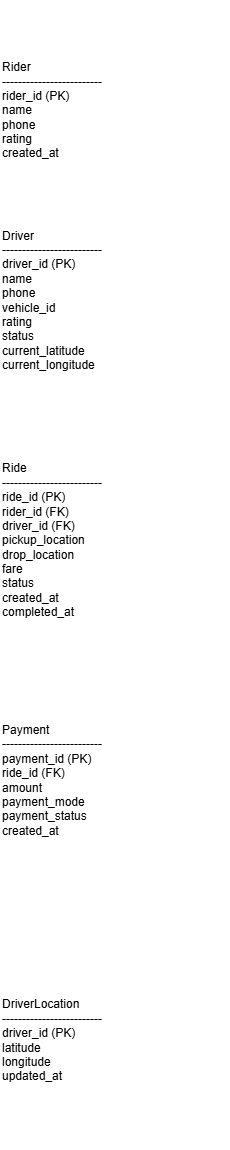

The diagram above was exported from draw.io. Its source (the exported page's mxGraphModel, read from the mxfile embedded in the PNG):
<mxGraphModel dx="774" dy="417" grid="1" gridSize="10" guides="1" tooltips="1" connect="1" arrows="1" fold="1" page="1" pageScale="1" pageWidth="827" pageHeight="1169" math="0" shadow="0">
  <root>
    <mxCell id="0" />
    <mxCell id="1" parent="0" />
    <mxCell id="C-VGGDwJ9cC48Si8cSPo-1" parent="1" style="text;html=1;whiteSpace=wrap;strokeColor=none;fillColor=none;align=left;verticalAlign=middle;rounded=0;" value="&lt;div&gt;Rider&lt;/div&gt;&lt;div&gt;-------------------------&lt;/div&gt;&lt;div&gt;rider_id (PK)&lt;/div&gt;&lt;div&gt;name&lt;/div&gt;&lt;div&gt;phone&lt;/div&gt;&lt;div&gt;rating&lt;/div&gt;&lt;div style=&quot;&quot;&gt;created_at&lt;/div&gt;" vertex="1">
      <mxGeometry height="220" width="230" x="120" as="geometry" />
    </mxCell>
    <mxCell id="C-VGGDwJ9cC48Si8cSPo-2" parent="1" style="text;html=1;whiteSpace=wrap;strokeColor=none;fillColor=none;align=left;verticalAlign=middle;rounded=0;" value="&lt;div&gt;Driver&lt;/div&gt;&lt;div&gt;-------------------------&lt;/div&gt;&lt;div&gt;driver_id (PK)&lt;/div&gt;&lt;div&gt;name&lt;/div&gt;&lt;div&gt;phone&lt;/div&gt;&lt;div&gt;vehicle_id&lt;/div&gt;&lt;div&gt;rating&lt;/div&gt;&lt;div&gt;status&lt;/div&gt;&lt;div&gt;current_latitude&lt;/div&gt;&lt;div&gt;current_longitude&lt;/div&gt;" vertex="1">
      <mxGeometry height="220" width="230" x="120" y="190" as="geometry" />
    </mxCell>
    <mxCell id="C-VGGDwJ9cC48Si8cSPo-3" parent="1" style="text;html=1;whiteSpace=wrap;strokeColor=none;fillColor=none;align=left;verticalAlign=middle;rounded=0;" value="&lt;div&gt;Ride&lt;/div&gt;&lt;div&gt;-------------------------&lt;/div&gt;&lt;div&gt;ride_id (PK)&lt;/div&gt;&lt;div&gt;rider_id (FK)&lt;/div&gt;&lt;div&gt;driver_id (FK)&lt;/div&gt;&lt;div&gt;pickup_location&lt;/div&gt;&lt;div&gt;drop_location&lt;/div&gt;&lt;div&gt;fare&lt;/div&gt;&lt;div&gt;status&lt;/div&gt;&lt;div&gt;created_at&lt;/div&gt;&lt;div&gt;completed_at&lt;/div&gt;" vertex="1">
      <mxGeometry height="220" width="230" x="120" y="430" as="geometry" />
    </mxCell>
    <mxCell id="C-VGGDwJ9cC48Si8cSPo-4" parent="1" style="text;html=1;whiteSpace=wrap;strokeColor=none;fillColor=none;align=left;verticalAlign=middle;rounded=0;" value="&lt;div&gt;Payment&lt;/div&gt;&lt;div&gt;-------------------------&lt;/div&gt;&lt;div&gt;payment_id (PK)&lt;/div&gt;&lt;div&gt;ride_id (FK)&lt;/div&gt;&lt;div&gt;amount&lt;/div&gt;&lt;div&gt;payment_mode&lt;/div&gt;&lt;div&gt;payment_status&lt;/div&gt;&lt;div&gt;created_at&lt;/div&gt;" vertex="1">
      <mxGeometry height="220" width="230" x="120" y="670" as="geometry" />
    </mxCell>
    <mxCell id="C-VGGDwJ9cC48Si8cSPo-5" parent="1" style="text;html=1;whiteSpace=wrap;strokeColor=none;fillColor=none;align=left;verticalAlign=middle;rounded=0;" value="&lt;div&gt;DriverLocation&lt;/div&gt;&lt;div&gt;-------------------------&lt;/div&gt;&lt;div&gt;driver_id (PK)&lt;/div&gt;&lt;div&gt;latitude&lt;/div&gt;&lt;div&gt;longitude&lt;/div&gt;&lt;div&gt;updated_at&lt;/div&gt;" vertex="1">
      <mxGeometry height="220" width="230" x="120" y="930" as="geometry" />
    </mxCell>
  </root>
</mxGraphModel>